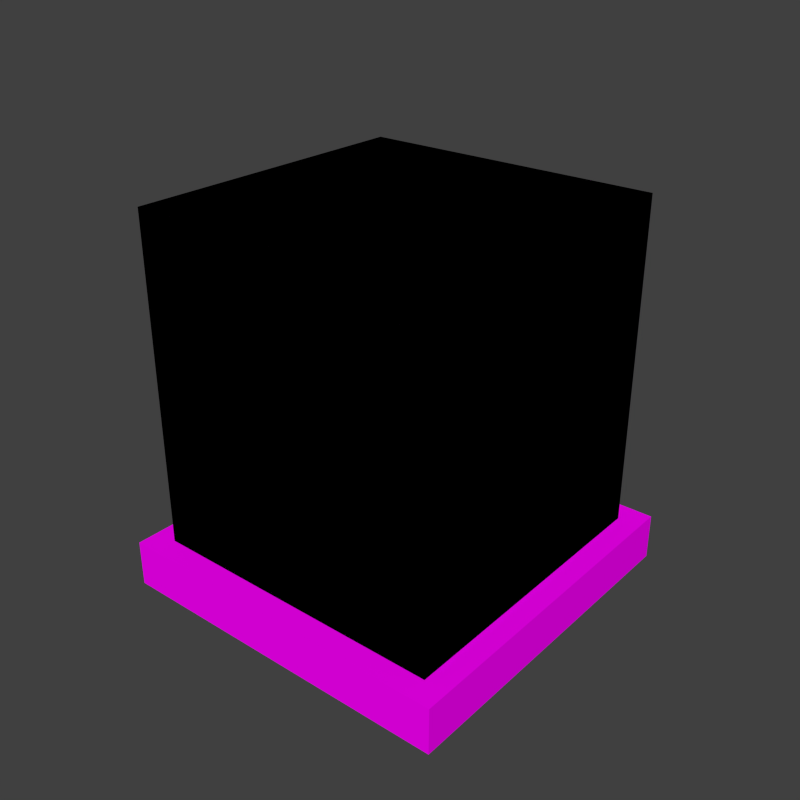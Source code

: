 # Source: tank.blend  (saved by Blender 2.74.0; exported with 4.5.12 LTS)
import bpy
from mathutils import Matrix  # noqa: F401  (used for matrix-valued properties, if any)

bpy.ops.wm.read_factory_settings(use_empty=True)
scene = bpy.context.scene
scene.name = 'Scene'

# ---- collections
col_collection_1 = bpy.data.collections.new('Collection 1'); scene.collection.children.link(col_collection_1)

# ---- images (referenced by path relative to the original .blend; pixels are not part of the script)
import os
ASSET_DIR = os.environ.get("B2B_ASSET_DIR", "")  # directory of the original .blend (textures are referenced by path, not embedded)
HERE = os.path.dirname(os.path.abspath(__file__))  # packed textures are extracted next to this script under _unpacked/

def load_image(name, relpath, width, height, colorspace="sRGB"):
    """Load a texture the original file referenced (path relative to the .blend, or extracted next to this script)."""
    p = next((c for c in (os.path.join(HERE, relpath), os.path.join(ASSET_DIR, relpath)) if relpath and os.path.exists(c)), "")
    if p:
        img = bpy.data.images.load(p, check_existing=True)
        img.name = name
    else:  # same state as the original file: an image datablock whose file is absent (Cycles renders it pink)
        img = bpy.data.images.new(name, width, height)
        img.source = "FILE"
        img.filepath = "//" + (relpath or name)
    img.colorspace_settings.name = colorspace
    return img
img_conveyor_png = load_image('conveyor.png', 'conveyor.png', 1024, 1024, 'sRGB')

# ---- materials (node trees are filled in below, after node groups)
mat_conveyor = bpy.data.materials.new('Conveyor')
mat_conveyor.alpha_threshold = 0.0
mat_conveyor.roughness = 0.5
mat_conveyor.line_color = (0.0, 0.0, 0.0, 1.0)

# ---- material node trees
mat_conveyor.use_nodes = True; mat_conveyor.node_tree.nodes.clear()
_N = mat_conveyor.node_tree.nodes; _L = mat_conveyor.node_tree.links
n0 = _N.new('ShaderNodeTexImage'); n0.name = 'Image Texture'; n0.location = (-203, 346)
n0.width = 150
n0.image = img_conveyor_png
n0.interpolation = 'Closest'
n1 = _N.new('ShaderNodeBsdfDiffuse'); n1.name = 'Diffuse BSDF'; n1.location = (62, 391)
n2 = _N.new('ShaderNodeMixShader'); n2.name = 'Mix Shader'; n2.location = (282, 174)
n3 = _N.new('ShaderNodeOutputMaterial'); n3.name = 'Material Output'; n3.location = (470, 157)
n3.width = 120
n4 = _N.new('ShaderNodeBsdfTransparent'); n4.name = 'Transparent BSDF'; n4.location = (-106, 3)
_L.new(n0.outputs[0], n1.inputs[0])
_L.new(n0.outputs[1], n2.inputs[0])
_L.new(n4.outputs[0], n2.inputs[1])
_L.new(n1.outputs[0], n2.inputs[2])
_L.new(n2.outputs[0], n3.inputs[0])
n3.is_active_output = True

# ---- world
world_world = bpy.data.worlds.new('World'); scene.world = world_world
world_world.color = (0.05088, 0.05088, 0.05088)
world_world.use_sun_shadow = False
world_world.sun_shadow_jitter_overblur = 0.0
world_world.cycles.sampling_method = 'MANUAL'
world_world.cycles.sample_map_resolution = 256

# ---- meshes
me_pmdl_c = bpy.data.meshes.new('pmdl_c')
me_pmdl_c.from_pydata([(-0.4688, -0.4688, -0.5), (-0.4688, -0.4688, -0.375), (-0.4688, 0.4688, -0.5), (-0.4688, 0.4688, -0.375), (0.4688, -0.4688, -0.5), (0.4688, -0.4688, -0.375), (0.4688, 0.4688, -0.5), (0.4688, 0.4688, -0.375)], [], [(1, 3, 2, 0), (3, 7, 6, 2), (7, 5, 4, 6), (5, 1, 0, 4), (0, 2, 6, 4), (5, 7, 3, 1)])
_uv = me_pmdl_c.uv_layers.new(name='UVMap')
_uv.uv.foreach_set('vector', [0.8242, 0.832, 0.7656, 0.832, 0.7656, 0.8242, 0.8242, 0.8242, 0.7656, 0.832, 0.8242, 0.832, 0.8242, 0.8242, 0.7656, 0.8242, 0.8242, 0.832, 0.7656, 0.832, 0.7656, 0.8242, 0.8242, 0.8242, 0.7656, 0.832, 0.8242, 0.832, 0.8242, 0.8242, 0.7656, 0.8242, 0.7031, 0.8945, 0.7031, 0.8359, 0.7617, 0.8359, 0.7617, 0.8945, 0.7617, 0.8359, 0.7617, 0.8945, 0.7031, 0.8945, 0.7031, 0.8359])
me_pmdl_c.materials.append(mat_conveyor)
me_pmdl_c.use_remesh_preserve_volume = False
me_pmdl_c.use_remesh_preserve_attributes = False
me_pmdl_c.use_mirror_vertex_groups = False
me_pmdl_c.update()
me_tmdl = bpy.data.meshes.new('tmdl')
me_tmdl.from_pydata([(-0.4062, -0.4062, -0.375), (-0.4062, 0.4062, -0.375), (0.4062, -0.4062, -0.375), (0.4062, 0.4062, -0.375), (-0.4062, -0.4062, 0.5), (-0.4062, 0.4062, 0.5), (0.4062, 0.4062, 0.5), (0.4062, -0.4062, 0.5), (-0.4062, -0.4062, -0.375), (-0.4062, 0.4062, -0.375), (0.4062, -0.4062, -0.375), (0.4062, 0.4062, -0.375), (-0.4062, -0.4062, 0.5), (-0.4062, 0.4062, 0.5), (0.4062, 0.4062, 0.5), (0.4062, -0.4062, 0.5)], [], [(7, 6, 5, 4), (0, 2, 7, 4), (2, 3, 6, 7), (3, 1, 5, 6), (1, 0, 4, 5), (15, 12, 13, 14), (8, 12, 15, 10), (10, 15, 14, 11), (11, 14, 13, 9), (9, 13, 12, 8)])
_uv = me_tmdl.uv_layers.new(name='UVMap')
_uv.uv.foreach_set('vector', [0.6445, 0.7695, 0.6445, 0.8281, 0.5859, 0.8281, 0.5859, 0.7695, 0.6445, 0.832, 0.6953, 0.832, 0.6953, 0.8945, 0.6445, 0.8945, 0.6953, 0.832, 0.6445, 0.832, 0.6445, 0.8945, 0.6953, 0.8945, 0.6445, 0.832, 0.6953, 0.832, 0.6953, 0.8945, 0.6445, 0.8945, 0.6953, 0.832, 0.6445, 0.832, 0.6445, 0.8945, 0.6953, 0.8945, 0.6445, 0.7695, 0.5859, 0.7695, 0.5859, 0.8281, 0.6445, 0.8281, 0.6445, 0.832, 0.6445, 0.8945, 0.6953, 0.8945, 0.6953, 0.832, 0.6953, 0.832, 0.6953, 0.8945, 0.6445, 0.8945, 0.6445, 0.832, 0.6445, 0.832, 0.6445, 0.8945, 0.6953, 0.8945, 0.6953, 0.832, 0.6953, 0.832, 0.6953, 0.8945, 0.6445, 0.8945, 0.6445, 0.832])
me_tmdl.materials.append(mat_conveyor)
me_tmdl.use_remesh_preserve_volume = False
me_tmdl.use_remesh_preserve_attributes = False
me_tmdl.use_mirror_vertex_groups = False
me_tmdl.update()

# ---- objects
ob_baseplateconnector = bpy.data.objects.new('BaseplateConnector', me_pmdl_c)
ob_tank = bpy.data.objects.new('Tank', me_tmdl)

# ---- transforms, parenting, visibility, modifiers, constraints
ob_baseplateconnector.location = (0.5, -0.5, 0.5)
ob_baseplateconnector.lineart.crease_threshold = 0.0
ob_tank.location = (0.5, -0.5, 0.5)
ob_tank.lineart.crease_threshold = 0.0

# ---- collection membership
col_collection_1.objects.link(ob_baseplateconnector)
col_collection_1.objects.link(ob_tank)

# ---- scene / render settings (as saved in the file)
scene.frame_start = 1; scene.frame_end = 1; scene.frame_set(0)
scene.render.engine = 'CYCLES'
scene.render.image_settings.color_depth = '16'
scene.render.image_settings.compression = 100
scene.render.resolution_x = 128
scene.render.resolution_y = 128
scene.render.dither_intensity = 0.0
scene.render.film_transparent = True
scene.cycles.use_denoising = False
scene.cycles.samples = 10
scene.cycles.sampling_pattern = 'TABULATED_SOBOL'
scene.cycles.light_sampling_threshold = 0.0
scene.cycles.use_adaptive_sampling = False
scene.cycles.use_light_tree = False
scene.cycles.blur_glossy = 0.0
scene.cycles.pixel_filter_type = 'GAUSSIAN'
scene.cycles.sample_clamp_indirect = 0.0
scene.view_settings.view_transform = 'Standard'
bpy.context.view_layer.update()

# ---- added for rendering (the .blend has no active camera and no usable light): camera, sun
cam_auto = bpy.data.cameras.new('AutoCamera')
cam_auto.lens = 50.0
cam_auto.sensor_width = 36.0
cam_auto.clip_end = 1000.0
ob_auto_camera = bpy.data.objects.new('AutoCamera', cam_auto)
scene.collection.objects.link(ob_auto_camera)
ob_auto_camera.location = (2.03649, -2.34379, 1.72919)
ob_auto_camera.rotation_euler = (1.09748, -7.21219e-08, 0.694738)
scene.camera = ob_auto_camera
light_auto_sun = bpy.data.lights.new('AutoSun', 'SUN')
light_auto_sun.energy = 3.0
light_auto_sun.angle = 0.0523599
ob_auto_sun = bpy.data.objects.new('AutoSun', light_auto_sun)
scene.collection.objects.link(ob_auto_sun)
ob_auto_sun.rotation_euler = (0.872665, 0.174533, 0.523599)
bpy.context.view_layer.update()
